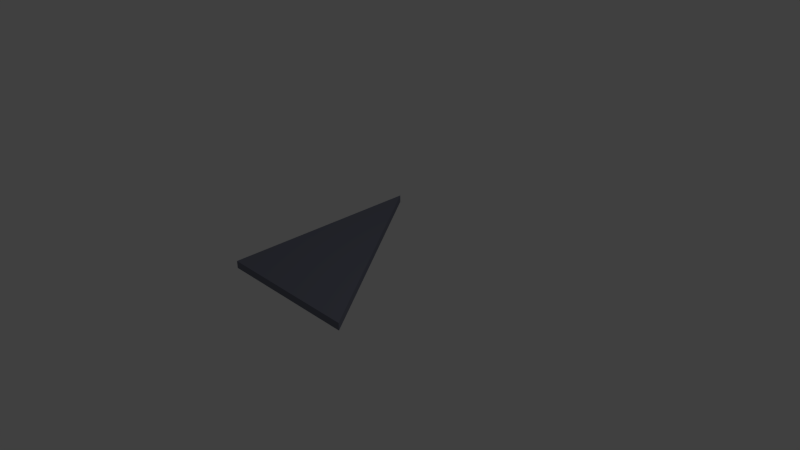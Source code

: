 # Source: wall_triangle_1x2x3.blend  (saved by Blender 2.70.0; exported with 4.5.12 LTS)
import bpy
from mathutils import Matrix  # noqa: F401  (used for matrix-valued properties, if any)

bpy.ops.wm.read_factory_settings(use_empty=True)
scene = bpy.context.scene
scene.name = 'Scene'

# ---- collections
col_collection_1 = bpy.data.collections.new('Collection 1'); scene.collection.children.link(col_collection_1)

# ---- materials (node trees are filled in below, after node groups)
mat_material_001 = bpy.data.materials.new('Material.001')
mat_material_001.alpha_threshold = 0.0
mat_material_001.use_transparent_shadow = False
mat_material_001.diffuse_color = (0.1797, 0.1893, 0.2462, 1.0)
mat_material_001.roughness = 0.5
mat_material_001.line_color = (0.0, 0.0, 0.0, 1.0)

# ---- material node trees

# ---- world
world_world = bpy.data.worlds.new('World'); scene.world = world_world
world_world.color = (0.05088, 0.05088, 0.05088)
world_world.use_sun_shadow = False
world_world.sun_shadow_jitter_overblur = 0.0
world_world.cycles.sampling_method = 'MANUAL'
world_world.cycles.sample_map_resolution = 256

# ---- cameras
cam_camera = bpy.data.cameras.new('Camera')
cam_camera.clip_end = 100.0
cam_camera.lens = 35.0
cam_camera.sensor_width = 32.0
cam_camera.sensor_height = 18.0
cam_camera.ortho_scale = 7.314
cam_camera.dof.focus_distance = 0.0
cam_camera.dof.aperture_fstop = 128.0

# ---- lights
light_lamp = bpy.data.lights.new('Lamp', 'POINT')
light_lamp.transmission_factor = 0.0
light_lamp.cutoff_distance = 30.0
light_lamp.energy = 100.0
light_lamp.shadow_buffer_clip_start = 1.001
light_lamp.shadow_soft_size = 0.1
light_lamp.shadow_maximum_resolution = 0.006
light_lamp.use_absolute_resolution = True
light_lamp.cycles.use_multiple_importance_sampling = False

# ---- meshes
me_cube_001 = bpy.data.meshes.new('Cube.001')
me_cube_001.from_pydata([(-1.0, -1.0, 0.05), (-1.0, 1.0, 0.05), (1.0, -1.0, 0.05), (1.0, -1.0, -0.05), (-1.0, 1.0, -0.05), (-1.0, -1.0, -0.05), (-1.0, -1.0, -0.05), (-1.0, 1.0, -0.05), (1.0, -1.0, -0.05), (-1.0, -1.0, 0.05), (-1.0, 1.0, 0.05), (1.0, -1.0, 0.05)], [], [(5, 4, 3), (9, 10, 7, 6), (11, 9, 6, 8), (0, 2, 1), (7, 10, 11, 8)])
me_cube_001.materials.append(mat_material_001)
me_cube_001.use_remesh_preserve_volume = False
me_cube_001.use_remesh_preserve_attributes = False
me_cube_001.use_mirror_vertex_groups = False
me_cube_001.update()

# ---- objects
ob_cube = bpy.data.objects.new('Cube', me_cube_001)
ob_lamp = bpy.data.objects.new('Lamp', light_lamp)
ob_camera = bpy.data.objects.new('Camera', cam_camera)

# ---- transforms, parenting, visibility, modifiers, constraints
ob_cube.location = (0.0, 0.0, 0.0)
ob_cube.scale = (1.0, 1.414, 1.0)
ob_cube.lineart.crease_threshold = 0.0
ob_lamp.location = (4.076, 1.005, 5.904)
ob_lamp.rotation_euler = (0.6503, 0.05522, 1.866)
ob_lamp.lock_rotations_4d = False
ob_lamp.empty_display_type = 'ARROWS'
ob_lamp.color = (0.0, 0.0, 0.0, 0.0)
ob_lamp.lineart.crease_threshold = 0.0
ob_camera.location = (7.481, -6.508, 5.344)
ob_camera.rotation_euler = (1.109, 0.01082, 0.8149)
ob_camera.lock_rotations_4d = False
ob_camera.empty_display_type = 'ARROWS'
ob_camera.color = (0.0, 0.0, 0.0, 0.0)
ob_camera.display_type = 'WIRE'
ob_camera.lineart.crease_threshold = 0.0

# ---- collection membership
col_collection_1.objects.link(ob_cube)
col_collection_1.objects.link(ob_lamp)
col_collection_1.objects.link(ob_camera)

# ---- scene / render settings (as saved in the file)
scene.camera = ob_camera
scene.frame_start = 1; scene.frame_end = 250; scene.frame_set(1)
scene.render.engine = 'BLENDER_EEVEE_NEXT'
scene.render.resolution_percentage = 50
scene.render.dither_intensity = 0.0
scene.cycles.use_denoising = False
scene.cycles.samples = 10
scene.cycles.sampling_pattern = 'TABULATED_SOBOL'
scene.cycles.light_sampling_threshold = 0.0
scene.cycles.use_adaptive_sampling = False
scene.cycles.use_light_tree = False
scene.cycles.blur_glossy = 0.0
scene.cycles.volume_bounces = 1
scene.cycles.pixel_filter_type = 'GAUSSIAN'
scene.cycles.sample_clamp_indirect = 0.0
scene.view_settings.view_transform = 'Standard'
bpy.context.view_layer.update()
